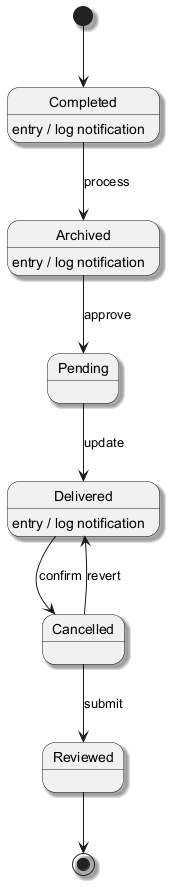

The diagram above was rendered by PlantUML. Its source (embedded in the PNG):
@startuml
skinparam backgroundColor #FFFFFF
skinparam classBackgroundColor #F3E5F5
skinparam classBorderColor #6A1B9A
skinparam shadowing true
[*] --> Completed
Completed --> Archived : process
Completed : entry / log notification
Archived --> Pending : approve
Archived : entry / log notification
Pending --> Delivered : update
Delivered --> Cancelled : confirm
Delivered : entry / log notification
Cancelled --> Reviewed : submit
Cancelled --> Delivered : revert
Reviewed --> [*]
@enduml